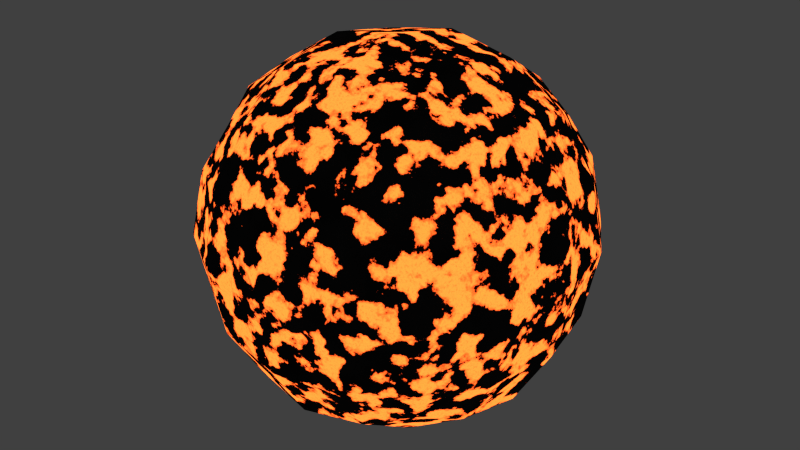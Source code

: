 # Source: 35-magma.blend  (saved by Blender 2.73.0; exported with 4.5.12 LTS)
import bpy
from mathutils import Matrix  # noqa: F401  (used for matrix-valued properties, if any)

bpy.ops.wm.read_factory_settings(use_empty=True)
scene = bpy.context.scene
scene.name = 'Scene'

# ---- collections
col_collection_1 = bpy.data.collections.new('Collection 1'); scene.collection.children.link(col_collection_1)

# ---- materials (node trees are filled in below, after node groups)
mat_magma = bpy.data.materials.new('Magma')
mat_magma.alpha_threshold = 0.0
mat_magma.roughness = 0.5

# ---- node groups
ng_magma = bpy.data.node_groups.new('Magma', 'ShaderNodeTree')
_s = ng_magma.interface.new_socket(name='DiffuseColor', in_out='OUTPUT', socket_type='NodeSocketColor')
_s.default_value = (0.0, 0.0, 0.0, 0.0)
_s = ng_magma.interface.new_socket(name='EmissionColor', in_out='OUTPUT', socket_type='NodeSocketColor')
_s.default_value = (0.0, 0.0, 0.0, 0.0)
_s = ng_magma.interface.new_socket(name='Dif/EmMix', in_out='OUTPUT', socket_type='NodeSocketColor')
_s.default_value = (0.0, 0.0, 0.0, 0.0)
_s = ng_magma.interface.new_socket(name='Bump', in_out='OUTPUT', socket_type='NodeSocketFloat')
_s.min_value = 0.0
_s.max_value = 0.0
_s = ng_magma.interface.new_socket(name='EmissionStrenght', in_out='OUTPUT', socket_type='NodeSocketFloat')
_s.min_value = 0.0
_s.max_value = 0.0
_s = ng_magma.interface.new_socket(name='EmissionStrenght', in_out='INPUT', socket_type='NodeSocketFloat')
_s.default_value = 4.0
_s.min_value = -1e+04
_s.max_value = 1e+04
_s = ng_magma.interface.new_socket(name='Lava_Scale', in_out='INPUT', socket_type='NodeSocketFloat')
_s.default_value = 10.0
_s.min_value = -1000.0
_s.max_value = 1000.0
_s = ng_magma.interface.new_socket(name='Lava_Distort', in_out='INPUT', socket_type='NodeSocketFloat')
_s.min_value = -1000.0
_s.max_value = 1000.0
_s = ng_magma.interface.new_socket(name='Lava_DetailScale', in_out='INPUT', socket_type='NodeSocketFloat')
_s.default_value = 200.0
_s.min_value = -1000.0
_s.max_value = 1000.0
_s = ng_magma.interface.new_socket(name='Lava_DetailDistort', in_out='INPUT', socket_type='NodeSocketFloat')
_s.default_value = 10.0
_s.min_value = -1000.0
_s.max_value = 1000.0
_N = ng_magma.nodes; _L = ng_magma.links
n0 = _N.new('ShaderNodeTexNoise'); n0.name = 'Noise Texture.002'; n0.location = (-377, 215)
n0.inputs[3].default_value = 16.0
n1 = _N.new('NodeGroupInput'); n1.name = 'Group Input'; n1.location = (-1401, 33)
n2 = _N.new('ShaderNodeMix'); n2.name = 'Mix.001'; n2.location = (334, 109)
n2.data_type = 'RGBA'
n2.inputs[7].default_value = (1.0, 1.0, 1.0, 1.0)
n3 = _N.new('ShaderNodeMix'); n3.name = 'Mix'; n3.location = (359, -134)
n3.data_type = 'RGBA'
n3.inputs[7].default_value = (0.5, 0.001552, 0.0, 1.0)
n4 = _N.new('ShaderNodeMath'); n4.name = 'Math.001'; n4.location = (572, -265)
n5 = _N.new('NodeReroute'); n5.name = 'Reroute'; n5.location = (-839, -318)
n5.width = 16
n5.socket_idname = 'NodeSocketVector'
n6 = _N.new('ShaderNodeTexNoise'); n6.name = 'Noise Texture.004'; n6.location = (-401, 41)
n6.inputs[3].default_value = 16.0
n7 = _N.new('ShaderNodeTexNoise'); n7.name = 'Noise Texture.003'; n7.location = (-430, -151)
n7.inputs[3].default_value = 16.0
n8 = _N.new('ShaderNodeValToRGB'); n8.name = 'ColorRamp.001'; n8.location = (2, -467)
n8.color_ramp.interpolation = 'EASE'
while len(n8.color_ramp.elements) > 1: n8.color_ramp.elements.remove(n8.color_ramp.elements[-1])
n8.color_ramp.elements[0].position = 0.0; n8.color_ramp.elements[0].color = (1.0, 0.2577, 0.0, 1.0)
_e = n8.color_ramp.elements.new(0.4545); _e.color = (1.0, 0.1899, 0.02466, 1.0)
_e = n8.color_ramp.elements.new(1.0); _e.color = (1.0, 0.0, 0.0, 1.0)
n9 = _N.new('ShaderNodeTexNoise'); n9.name = 'Noise Texture.001'; n9.location = (-436, -335)
n9.inputs[2].default_value = 100.0
n9.inputs[3].default_value = 16.0
n10 = _N.new('ShaderNodeTexCoord'); n10.name = 'Texture Coordinate'; n10.location = (-1374, -277)
n11 = _N.new('NodeGroupOutput'); n11.name = 'Group Output'; n11.location = (1401, 8)
n12 = _N.new('ShaderNodeMix'); n12.name = 'Mix.002'; n12.location = (202, 467)
n12.data_type = 'RGBA'
n12.inputs[6].default_value = (0.0, 0.0, 0.0, 1.0)
n12.inputs[7].default_value = (0.05069, 0.05069, 0.05069, 1.0)
n13 = _N.new('ShaderNodeValToRGB'); n13.name = 'ColorRamp.003'; n13.location = (23, -138)
while len(n13.color_ramp.elements) > 1: n13.color_ramp.elements.remove(n13.color_ramp.elements[-1])
n13.color_ramp.elements[0].position = 0.4441; n13.color_ramp.elements[0].color = (0.0, 0.0, 0.0, 1.0)
_e = n13.color_ramp.elements.new(0.5091); _e.color = (1.0, 1.0, 1.0, 1.0)
n14 = _N.new('ShaderNodeValToRGB'); n14.name = 'ColorRamp'; n14.location = (-222, -16)
while len(n14.color_ramp.elements) > 1: n14.color_ramp.elements.remove(n14.color_ramp.elements[-1])
n14.color_ramp.elements[0].position = 0.485; n14.color_ramp.elements[0].color = (0.0, 0.0, 0.0, 1.0)
_e = n14.color_ramp.elements.new(0.4955); _e.color = (1.0, 1.0, 1.0, 1.0)
_L.new(n5.outputs[0], n9.inputs[0])
_L.new(n9.outputs[1], n8.inputs[0])
_L.new(n8.outputs[0], n3.inputs[6])
_L.new(n5.outputs[0], n0.inputs[0])
_L.new(n9.outputs[0], n11.inputs[3])
_L.new(n10.outputs[3], n5.inputs[0])
_L.new(n7.outputs[1], n14.inputs[0])
_L.new(n14.outputs[0], n2.inputs[0])
_L.new(n2.outputs[2], n11.inputs[2])
_L.new(n5.outputs[0], n7.inputs[0])
_L.new(n5.outputs[0], n6.inputs[0])
_L.new(n6.outputs[1], n2.inputs[6])
_L.new(n3.outputs[2], n11.inputs[1])
_L.new(n7.outputs[1], n13.inputs[0])
_L.new(n13.outputs[0], n3.inputs[0])
_L.new(n6.outputs[1], n4.inputs[0])
_L.new(n4.outputs[0], n11.inputs[4])
_L.new(n1.outputs[0], n4.inputs[1])
_L.new(n1.outputs[1], n7.inputs[2])
_L.new(n1.outputs[3], n6.inputs[2])
_L.new(n1.outputs[4], n6.inputs[8])
_L.new(n1.outputs[2], n7.inputs[8])
_L.new(n12.outputs[2], n11.inputs[0])
_L.new(n0.outputs[0], n12.inputs[0])
n11.is_active_output = True

# ---- material node trees
mat_magma.use_nodes = True; mat_magma.node_tree.nodes.clear()
_N = mat_magma.node_tree.nodes; _L = mat_magma.node_tree.links
n0 = _N.new('ShaderNodeLightPath'); n0.name = 'Light Path'; n0.location = (133, -281)
n1 = _N.new('ShaderNodeMath'); n1.name = 'Math'; n1.location = (334, -123)
n1.operation = 'MULTIPLY'
n2 = _N.new('ShaderNodeEmission'); n2.name = 'Emission'; n2.location = (2, 78)
n3 = _N.new('ShaderNodeMixShader'); n3.name = 'Mix Shader'; n3.location = (206, 201)
n4 = _N.new('ShaderNodeBsdfDiffuse'); n4.name = 'Diffuse BSDF'; n4.location = (-20, 281)
n5 = _N.new('ShaderNodeOutputMaterial'); n5.name = 'Material Output'; n5.location = (528, 14)
n6 = _N.new('ShaderNodeGroup'); n6.name = 'Group'; n6.location = (-528, 121)
n6.width = 269
n6.node_tree = ng_magma
n6.inputs[0].default_value = 4.0
n6.inputs[1].default_value = 10.0
n6.inputs[2].default_value = 0.0
n6.inputs[3].default_value = 200.0
n6.inputs[4].default_value = 10.0
n7 = _N.new('ShaderNodeDisplacement'); n7.name = 'Displacement'; n7.location = (0, 0)
n7.inputs[1].default_value = 0.0
n7.inputs[2].default_value = 0.1
_L.new(n4.outputs[0], n3.inputs[2])
_L.new(n6.outputs[0], n4.inputs[0])
_L.new(n6.outputs[3], n1.inputs[0])
_L.new(n0.outputs[0], n1.inputs[1])
_L.new(n3.outputs[0], n5.inputs[0])
_L.new(n6.outputs[2], n3.inputs[0])
_L.new(n6.outputs[1], n2.inputs[0])
_L.new(n6.outputs[4], n2.inputs[1])
_L.new(n2.outputs[0], n3.inputs[1])
_L.new(n1.outputs[0], n7.inputs[0])
_L.new(n7.outputs[0], n5.inputs[2])
n5.is_active_output = True

# ---- world
world_world = bpy.data.worlds.new('World'); scene.world = world_world
world_world.color = (0.05088, 0.05088, 0.05088)
world_world.use_sun_shadow = False
world_world.sun_shadow_jitter_overblur = 0.0
world_world.cycles.sampling_method = 'MANUAL'
world_world.cycles.sample_map_resolution = 256

# ---- meshes
me_test = bpy.data.meshes.new('Test')
me_test.from_pydata([(4.54e-08, 1.118e-07, -0.8785), (0.3507, 3.725e-08, -0.8194), (-2.235e-08, -0.3507, -0.8194), (-0.3507, 1.639e-07, -0.8194), (1.043e-07, 0.3507, -0.8194), (0.3264, 0.3264, -0.7639), (0.3264, -0.3264, -0.7639), (-0.3264, -0.3264, -0.7639), (-0.3264, 0.3264, -0.7639), (-1.136e-07, -1.648e-07, 0.8785), (0.0, 0.3507, 0.8194), (-0.3507, -4.47e-08, 0.8194), (-2.235e-07, -0.3507, 0.8194), (0.3507, -2.682e-07, 0.8194), (0.3264, 0.3264, 0.7639), (-0.3264, 0.3264, 0.7639), (-0.3264, -0.3264, 0.7639), (0.3264, -0.3264, 0.7639), (0.8785, -2.608e-07, 0.0), (0.8194, 0.3507, 0.0), (0.8194, -3.129e-07, 0.3507), (0.8194, -0.3507, 0.0), (0.8194, -1.714e-07, -0.3507), (0.7639, 0.3264, -0.3264), (0.7639, 0.3264, 0.3264), (0.7639, -0.3264, 0.3264), (0.7639, -0.3264, -0.3264), (-2.608e-07, -0.8785, 0.0), (0.3507, -0.8194, 0.0), (-3.055e-07, -0.8194, 0.3507), (-0.3507, -0.8194, 0.0), (-1.937e-07, -0.8194, -0.3507), (0.3264, -0.7639, -0.3264), (0.3264, -0.7639, 0.3264), (-0.3264, -0.7639, 0.3264), (-0.3264, -0.7639, -0.3264), (-0.8785, 1.849e-07, 0.0), (-0.8194, -0.3507, 0.0), (-0.8194, 1.341e-07, 0.3507), (-0.8194, 0.3507, 0.0), (-0.8194, 1.937e-07, -0.3507), (-0.7639, -0.3264, -0.3264), (-0.7639, -0.3264, 0.3264), (-0.7639, 0.3264, 0.3264), (-0.7639, 0.3264, -0.3264), (1.963e-07, 0.8785, 0.0), (0.3507, 0.8194, 0.0), (1.788e-07, 0.8194, -0.3507), (-0.3507, 0.8194, 0.0), (1.714e-07, 0.8194, 0.3507), (0.3264, 0.7639, 0.3264), (0.3264, 0.7639, -0.3264), (-0.3264, 0.7639, -0.3264), (-0.3264, 0.7639, 0.3264), (0.599, 0.3021, -0.599), (0.6432, -6.333e-08, -0.6432), (0.599, -0.3021, -0.599), (0.3021, 0.599, -0.599), (1.462e-07, 0.6432, -0.6432), (-0.3021, 0.599, -0.599), (0.599, 0.599, -0.3021), (0.6432, 0.6432, 0.0), (0.599, 0.599, 0.3021), (0.3021, -0.599, -0.599), (-9.872e-08, -0.6432, -0.6432), (-0.3021, -0.599, -0.599), (0.599, -0.599, -0.3021), (0.6432, -0.6432, 0.0), (0.599, -0.599, 0.3021), (-0.599, -0.3021, -0.599), (-0.6432, 1.9e-07, -0.6432), (-0.599, 0.3021, -0.599), (-0.599, -0.599, -0.3021), (-0.6432, -0.6432, 0.0), (-0.599, -0.599, 0.3021), (-0.599, 0.599, -0.3021), (-0.6432, 0.6432, 0.0), (-0.599, 0.599, 0.3021), (0.599, 0.3021, 0.599), (0.6432, -3.316e-07, 0.6432), (0.599, -0.3021, 0.599), (0.3021, 0.599, 0.599), (1.146e-07, 0.6432, 0.6432), (-0.3021, 0.599, 0.599), (0.3021, -0.599, 0.599), (-2.962e-07, -0.6432, 0.6432), (-0.3021, -0.599, 0.599), (-0.599, -0.3021, 0.599), (-0.6432, 6.333e-08, 0.6432), (-0.599, 0.3021, 0.599), (0.5093, 0.5093, -0.5093), (0.5093, -0.5093, -0.5093), (-0.5093, -0.5093, -0.5093), (-0.5093, 0.5093, -0.5093), (0.5093, 0.5093, 0.5093), (0.5093, -0.5093, 0.5093), (-0.5093, -0.5093, 0.5093), (-0.5093, 0.5093, 0.5093)], [], [(0, 4, 5, 1), (1, 5, 54, 55), (4, 58, 57, 5), (5, 57, 90, 54), (0, 1, 6, 2), (2, 6, 63, 64), (1, 55, 56, 6), (6, 56, 91, 63), (0, 2, 7, 3), (3, 7, 69, 70), (2, 64, 65, 7), (7, 65, 92, 69), (0, 3, 8, 4), (4, 8, 59, 58), (3, 70, 71, 8), (8, 71, 93, 59), (9, 13, 14, 10), (10, 14, 81, 82), (13, 79, 78, 14), (14, 78, 94, 81), (9, 10, 15, 11), (11, 15, 89, 88), (10, 82, 83, 15), (15, 83, 97, 89), (9, 11, 16, 12), (12, 16, 86, 85), (11, 88, 87, 16), (16, 87, 96, 86), (9, 12, 17, 13), (13, 17, 80, 79), (12, 85, 84, 17), (17, 84, 95, 80), (18, 22, 23, 19), (19, 23, 60, 61), (22, 55, 54, 23), (23, 54, 90, 60), (18, 19, 24, 20), (20, 24, 78, 79), (19, 61, 62, 24), (24, 62, 94, 78), (18, 20, 25, 21), (21, 25, 68, 67), (20, 79, 80, 25), (25, 80, 95, 68), (18, 21, 26, 22), (22, 26, 56, 55), (21, 67, 66, 26), (26, 66, 91, 56), (27, 31, 32, 28), (28, 32, 66, 67), (31, 64, 63, 32), (32, 63, 91, 66), (27, 28, 33, 29), (29, 33, 84, 85), (28, 67, 68, 33), (33, 68, 95, 84), (27, 29, 34, 30), (30, 34, 74, 73), (29, 85, 86, 34), (34, 86, 96, 74), (27, 30, 35, 31), (31, 35, 65, 64), (30, 73, 72, 35), (35, 72, 92, 65), (36, 40, 41, 37), (37, 41, 72, 73), (40, 70, 69, 41), (41, 69, 92, 72), (36, 37, 42, 38), (38, 42, 87, 88), (37, 73, 74, 42), (42, 74, 96, 87), (36, 38, 43, 39), (39, 43, 77, 76), (38, 88, 89, 43), (43, 89, 97, 77), (36, 39, 44, 40), (40, 44, 71, 70), (39, 76, 75, 44), (44, 75, 93, 71), (45, 49, 50, 46), (46, 50, 62, 61), (49, 82, 81, 50), (50, 81, 94, 62), (45, 46, 51, 47), (47, 51, 57, 58), (46, 61, 60, 51), (51, 60, 90, 57), (45, 47, 52, 48), (48, 52, 75, 76), (47, 58, 59, 52), (52, 59, 93, 75), (45, 48, 53, 49), (49, 53, 83, 82), (48, 76, 77, 53), (53, 77, 97, 83)])
me_test.polygons.foreach_set('use_smooth', [True] * 96)
me_test.materials.append(mat_magma)
me_test.use_remesh_preserve_volume = False
me_test.use_remesh_preserve_attributes = False
me_test.use_mirror_vertex_groups = False
me_test.update()

# ---- objects
ob_test = bpy.data.objects.new('Test', me_test)

# ---- transforms, parenting, visibility, modifiers, constraints
ob_test.location = (0.0, 0.0, 0.0)
ob_test.lock_rotations_4d = False
ob_test.empty_display_type = 'ARROWS'
ob_test.lineart.crease_threshold = 0.0

# ---- collection membership
col_collection_1.objects.link(ob_test)

# ---- scene / render settings (as saved in the file)
scene.frame_start = 1; scene.frame_end = 250; scene.frame_set(1)
scene.render.engine = 'CYCLES'
scene.render.resolution_percentage = 50
scene.render.dither_intensity = 0.0
scene.cycles.use_denoising = False
scene.cycles.samples = 10
scene.cycles.sampling_pattern = 'TABULATED_SOBOL'
scene.cycles.light_sampling_threshold = 0.0
scene.cycles.use_adaptive_sampling = False
scene.cycles.use_light_tree = False
scene.cycles.blur_glossy = 0.0
scene.cycles.volume_bounces = 1
scene.cycles.pixel_filter_type = 'GAUSSIAN'
scene.cycles.sample_clamp_indirect = 0.0
scene.view_settings.view_transform = 'Standard'
bpy.context.view_layer.update()

# ---- added for rendering (the .blend has no active camera): camera
cam_auto = bpy.data.cameras.new('AutoCamera')
cam_auto.lens = 50.0
cam_auto.sensor_width = 36.0
cam_auto.clip_end = 1000.0
ob_auto_camera = bpy.data.objects.new('AutoCamera', cam_auto)
scene.collection.objects.link(ob_auto_camera)
ob_auto_camera.location = (2.81557, -3.37868, 2.25245)
ob_auto_camera.rotation_euler = (1.09748, -7.21219e-08, 0.694738)
scene.camera = ob_auto_camera
bpy.context.view_layer.update()
